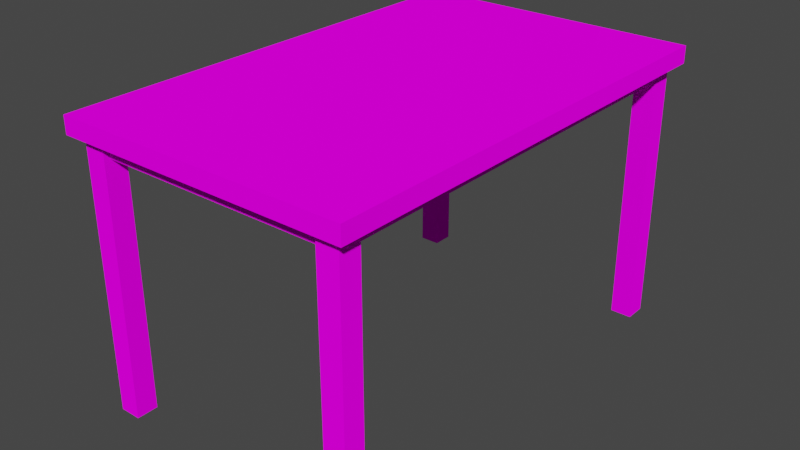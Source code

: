 # Source: table.blend  (saved by Blender 3.6.11; exported with 4.5.12 LTS)
import bpy
from mathutils import Matrix  # noqa: F401  (used for matrix-valued properties, if any)

bpy.ops.wm.read_factory_settings(use_empty=True)
scene = bpy.context.scene
scene.name = 'Scene'

# ---- collections
col_collection = bpy.data.collections.new('Collection'); scene.collection.children.link(col_collection)

# ---- images (referenced by path relative to the original .blend; pixels are not part of the script)
import os
ASSET_DIR = os.environ.get("B2B_ASSET_DIR", "")  # directory of the original .blend (textures are referenced by path, not embedded)
HERE = os.path.dirname(os.path.abspath(__file__))  # packed textures are extracted next to this script under _unpacked/

def load_image(name, relpath, width, height, colorspace="sRGB"):
    """Load a texture the original file referenced (path relative to the .blend, or extracted next to this script)."""
    p = next((c for c in (os.path.join(HERE, relpath), os.path.join(ASSET_DIR, relpath)) if relpath and os.path.exists(c)), "")
    if p:
        img = bpy.data.images.load(p, check_existing=True)
        img.name = name
    else:  # same state as the original file: an image datablock whose file is absent (Cycles renders it pink)
        img = bpy.data.images.new(name, width, height)
        img.source = "FILE"
        img.filepath = "//" + (relpath or name)
    img.colorspace_settings.name = colorspace
    return img
img_palette_png = load_image('palette.png', 'palette.png', 1024, 1024, 'sRGB')

# ---- materials (node trees are filled in below, after node groups)
mat_material_001 = bpy.data.materials.new('Material.001')
mat_material_001.use_transparent_shadow = False

# ---- material node trees
mat_material_001.use_nodes = True; mat_material_001.node_tree.nodes.clear()
_N = mat_material_001.node_tree.nodes; _L = mat_material_001.node_tree.links
n0 = _N.new('ShaderNodeOutputMaterial'); n0.name = 'Material Output'; n0.location = (300, 300)
n1 = _N.new('ShaderNodeBsdfDiffuse'); n1.name = 'Diffuse BSDF'; n1.location = (10, 300)
n1.inputs[1].default_value = 0.5
n2 = _N.new('ShaderNodeTexImage'); n2.name = 'Image Texture'; n2.location = (-280, 280)
n2.image = img_palette_png
_L.new(n1.outputs[0], n0.inputs[0])
_L.new(n2.outputs[0], n1.inputs[0])
n0.is_active_output = True

# ---- world
world_world = bpy.data.worlds.new('World'); scene.world = world_world
world_world.use_nodes = True; world_world.node_tree.nodes.clear()
_N = world_world.node_tree.nodes; _L = world_world.node_tree.links
n0 = _N.new('ShaderNodeOutputWorld'); n0.name = 'World Output'; n0.location = (300, 300)
n1 = _N.new('ShaderNodeBackground'); n1.name = 'Background'; n1.location = (10, 300)
n1.inputs[0].default_value = (0.05088, 0.05088, 0.05088, 1.0)
_L.new(n1.outputs[0], n0.inputs[0])
n0.is_active_output = True
world_world.color = (0.05088, 0.05088, 0.05088)
world_world.use_sun_shadow = False
world_world.sun_shadow_jitter_overblur = 0.0

# ---- meshes
me_cube = bpy.data.meshes.new('Cube')
me_cube.from_pydata([(0.375, 0.0, 0.722), (0.375, 0.0, 0.678), (0.375, -0.6, 0.722), (0.375, -0.6, 0.678), (0.0, 0.0, 0.722), (0.0, 0.0, 0.678), (0.0, -0.6, 0.722), (0.0, -0.6, 0.678), (0.2923, -0.5756, 0.0), (0.2923, -0.5756, 0.6929), (0.2923, -0.5208, 0.0), (0.2923, -0.5208, 0.6929), (0.3471, -0.5756, 0.0), (0.3471, -0.5756, 0.6929), (0.3471, -0.5208, 0.0), (0.3471, -0.5208, 0.6929), (0.3312, 0.0, 0.6828), (0.3312, 0.0, 0.6357), (0.3312, -0.5355, 0.6828), (0.3312, -0.5355, 0.6357), (0.3069, 0.0, 0.6828), (0.3069, 0.0, 0.6357), (0.3069, -0.5355, 0.6828), (0.3069, -0.5355, 0.6357), (0.0, -0.5368, 0.6828), (0.0, -0.5368, 0.6357), (0.307, -0.5368, 0.6828), (0.307, -0.5368, 0.6357), (0.0, -0.561, 0.6828), (0.0, -0.561, 0.6357), (0.307, -0.561, 0.6828), (0.307, -0.561, 0.6357), (-0.375, 0.0, 0.722), (-0.375, 0.0, 0.678), (-0.375, -0.6, 0.722), (-0.375, -0.6, 0.678), (-0.2923, -0.5756, 0.0), (-0.2923, -0.5756, 0.6929), (-0.2923, -0.5208, 0.0), (-0.2923, -0.5208, 0.6929), (-0.3471, -0.5756, 0.0), (-0.3471, -0.5756, 0.6929), (-0.3471, -0.5208, 0.0), (-0.3471, -0.5208, 0.6929), (-0.3312, 0.0, 0.6828), (-0.3312, 0.0, 0.6357), (-0.3312, -0.5355, 0.6828), (-0.3312, -0.5355, 0.6357), (-0.3069, 0.0, 0.6828), (-0.3069, 0.0, 0.6357), (-0.3069, -0.5355, 0.6828), (-0.3069, -0.5355, 0.6357), (-0.307, -0.5368, 0.6828), (-0.307, -0.5368, 0.6357), (-0.307, -0.561, 0.6828), (-0.307, -0.561, 0.6357), (0.375, 0.6, 0.722), (0.375, 0.6, 0.678), (0.0, 0.6, 0.722), (0.0, 0.6, 0.678), (0.2923, 0.5756, 0.0), (0.2923, 0.5756, 0.6929), (0.2923, 0.5208, 0.0), (0.2923, 0.5208, 0.6929), (0.3471, 0.5756, 0.0), (0.3471, 0.5756, 0.6929), (0.3471, 0.5208, 0.0), (0.3471, 0.5208, 0.6929), (0.3312, 0.5355, 0.6828), (0.3312, 0.5355, 0.6357), (0.3069, 0.5355, 0.6828), (0.3069, 0.5355, 0.6357), (0.0, 0.5368, 0.6828), (0.0, 0.5368, 0.6357), (0.307, 0.5368, 0.6828), (0.307, 0.5368, 0.6357), (0.0, 0.561, 0.6828), (0.0, 0.561, 0.6357), (0.307, 0.561, 0.6828), (0.307, 0.561, 0.6357), (-0.375, 0.6, 0.722), (-0.375, 0.6, 0.678), (-0.2923, 0.5756, 0.0), (-0.2923, 0.5756, 0.6929), (-0.2923, 0.5208, 0.0), (-0.2923, 0.5208, 0.6929), (-0.3471, 0.5756, 0.0), (-0.3471, 0.5756, 0.6929), (-0.3471, 0.5208, 0.0), (-0.3471, 0.5208, 0.6929), (-0.3312, 0.5355, 0.6828), (-0.3312, 0.5355, 0.6357), (-0.3069, 0.5355, 0.6828), (-0.3069, 0.5355, 0.6357), (-0.307, 0.5368, 0.6828), (-0.307, 0.5368, 0.6357), (-0.307, 0.561, 0.6828), (-0.307, 0.561, 0.6357)], [], [(0, 4, 6, 2), (3, 2, 6, 7), (7, 6, 4, 5), (5, 1, 3, 7), (1, 0, 2, 3), (5, 4, 0, 1), (8, 9, 11, 10), (10, 11, 15, 14), (14, 15, 13, 12), (12, 13, 9, 8), (10, 14, 12, 8), (15, 11, 9, 13), (16, 18, 19, 17), (18, 22, 23, 19), (22, 20, 21, 23), (20, 21, 17, 16), (18, 16, 20, 22), (23, 21, 17, 19), (24, 26, 27, 25), (26, 30, 31, 27), (30, 28, 29, 31), (28, 29, 25, 24), (26, 24, 28, 30), (31, 29, 25, 27), (32, 34, 6, 4), (35, 7, 6, 34), (5, 7, 35, 33), (33, 35, 34, 32), (5, 33, 32, 4), (36, 38, 39, 37), (38, 42, 43, 39), (42, 40, 41, 43), (40, 36, 37, 41), (38, 36, 40, 42), (43, 41, 37, 39), (44, 45, 47, 46), (46, 47, 51, 50), (50, 51, 49, 48), (48, 44, 45, 49), (46, 50, 48, 44), (51, 47, 45, 49), (24, 25, 53, 52), (52, 53, 55, 54), (54, 55, 29, 28), (52, 54, 28, 24), (55, 53, 25, 29), (0, 56, 58, 4), (57, 59, 58, 56), (59, 5, 4, 58), (5, 59, 57, 1), (1, 57, 56, 0), (60, 62, 63, 61), (62, 66, 67, 63), (66, 64, 65, 67), (64, 60, 61, 65), (62, 60, 64, 66), (67, 65, 61, 63), (16, 17, 69, 68), (68, 69, 71, 70), (70, 71, 21, 20), (68, 70, 20, 16), (71, 69, 17, 21), (72, 73, 75, 74), (74, 75, 79, 78), (78, 79, 77, 76), (76, 72, 73, 77), (74, 78, 76, 72), (79, 75, 73, 77), (32, 4, 58, 80), (81, 80, 58, 59), (5, 33, 81, 59), (33, 32, 80, 81), (82, 83, 85, 84), (84, 85, 89, 88), (88, 89, 87, 86), (86, 87, 83, 82), (84, 88, 86, 82), (89, 85, 83, 87), (44, 90, 91, 45), (90, 92, 93, 91), (92, 48, 49, 93), (90, 44, 48, 92), (93, 49, 45, 91), (72, 94, 95, 73), (94, 96, 97, 95), (96, 76, 77, 97), (94, 72, 76, 96), (97, 77, 73, 95)])
_uv = me_cube.uv_layers.new(name='UVMap')
_uv.uv.foreach_set('vector', [0.9462, 0.5583, 0.9361, 0.5666, 0.9284, 0.5477, 0.9361, 0.5532, 0.9365, 0.5525, 0.9361, 0.5532, 0.9284, 0.5477, 0.9294, 0.5464, 0.9477, 0.5734, 0.9467, 0.5734, 0.9467, 0.5599, 0.9477, 0.5599, 0.9467, 0.5464, 0.9467, 0.5572, 0.9365, 0.5525, 0.9294, 0.5464, 0.9467, 0.5572, 0.9462, 0.5583, 0.9361, 0.5532, 0.9365, 0.5525, 0.9478, 0.5464, 0.9488, 0.5464, 0.9488, 0.5548, 0.9478, 0.5548, 0.898, 0.5223, 0.904, 0.5223, 0.904, 0.5283, 0.898, 0.5283, 0.898, 0.5283, 0.904, 0.5283, 0.904, 0.5344, 0.898, 0.5344, 0.898, 0.5344, 0.904, 0.5344, 0.904, 0.5404, 0.898, 0.5404, 0.898, 0.5404, 0.904, 0.5404, 0.904, 0.5465, 0.898, 0.5465, 0.8919, 0.5344, 0.898, 0.5344, 0.898, 0.5404, 0.8919, 0.5404, 0.904, 0.5344, 0.9101, 0.5344, 0.9101, 0.5404, 0.904, 0.5404, 0.9289, 0.5464, 0.9289, 0.5223, 0.9286, 0.5225, 0.9284, 0.546, 0.9289, 0.5223, 0.9285, 0.5224, 0.9289, 0.5226, 0.9286, 0.5225, 0.9285, 0.5224, 0.9284, 0.546, 0.9289, 0.5459, 0.9289, 0.5226, 0.9306, 0.5435, 0.9306, 0.5425, 0.9311, 0.5425, 0.9311, 0.5435, 0.9289, 0.5223, 0.9289, 0.5464, 0.9284, 0.546, 0.9285, 0.5224, 0.9289, 0.5226, 0.9289, 0.5459, 0.9284, 0.546, 0.9286, 0.5225, 0.9192, 0.5789, 0.9206, 0.5748, 0.9207, 0.5749, 0.9192, 0.5711, 0.9206, 0.5748, 0.9205, 0.5749, 0.9206, 0.575, 0.9207, 0.5749, 0.9205, 0.5749, 0.922, 0.5786, 0.9221, 0.5708, 0.9206, 0.575, 0.9306, 0.5457, 0.9306, 0.5447, 0.9311, 0.5447, 0.9311, 0.5457, 0.9206, 0.5748, 0.9192, 0.5789, 0.922, 0.5786, 0.9205, 0.5749, 0.9206, 0.575, 0.9221, 0.5708, 0.9192, 0.5711, 0.9207, 0.5749, 0.9462, 0.5749, 0.9361, 0.58, 0.9284, 0.5855, 0.9361, 0.5666, 0.9365, 0.5807, 0.9294, 0.5868, 0.9284, 0.5855, 0.9361, 0.58, 0.9467, 0.5868, 0.9294, 0.5868, 0.9365, 0.5807, 0.9467, 0.576, 0.9467, 0.576, 0.9365, 0.5807, 0.9361, 0.58, 0.9462, 0.5749, 0.9478, 0.5633, 0.9478, 0.5549, 0.9488, 0.5549, 0.9488, 0.5633, 0.9162, 0.5223, 0.9162, 0.5283, 0.9223, 0.5283, 0.9223, 0.5223, 0.9162, 0.5283, 0.9162, 0.5344, 0.9223, 0.5344, 0.9223, 0.5283, 0.9162, 0.5344, 0.9162, 0.5404, 0.9223, 0.5404, 0.9223, 0.5344, 0.9162, 0.5404, 0.9162, 0.5465, 0.9223, 0.5465, 0.9223, 0.5404, 0.9101, 0.5344, 0.9101, 0.5404, 0.9162, 0.5404, 0.9162, 0.5344, 0.9223, 0.5344, 0.9223, 0.5404, 0.9283, 0.5404, 0.9283, 0.5344, 0.9294, 0.5223, 0.9289, 0.5226, 0.9291, 0.5461, 0.9294, 0.5464, 0.9294, 0.5464, 0.9291, 0.5461, 0.9294, 0.546, 0.9291, 0.5462, 0.9291, 0.5462, 0.9294, 0.546, 0.9294, 0.5227, 0.929, 0.5226, 0.9311, 0.5446, 0.9306, 0.5446, 0.9306, 0.5436, 0.9311, 0.5436, 0.9294, 0.5464, 0.9291, 0.5462, 0.929, 0.5226, 0.9294, 0.5223, 0.9294, 0.546, 0.9291, 0.5461, 0.9289, 0.5226, 0.9294, 0.5227, 0.9103, 0.5708, 0.9103, 0.5786, 0.9118, 0.5748, 0.9117, 0.575, 0.9117, 0.575, 0.9118, 0.5748, 0.9117, 0.5748, 0.9117, 0.5749, 0.9117, 0.5749, 0.9117, 0.5748, 0.9132, 0.5789, 0.9132, 0.5711, 0.9117, 0.575, 0.9117, 0.5749, 0.9132, 0.5711, 0.9103, 0.5708, 0.9117, 0.5748, 0.9118, 0.5748, 0.9103, 0.5786, 0.9132, 0.5789, 0.8924, 0.5827, 0.9025, 0.5777, 0.9102, 0.5721, 0.9025, 0.591, 0.9021, 0.577, 0.9092, 0.5708, 0.9102, 0.5721, 0.9025, 0.5777, 0.9477, 0.5464, 0.9477, 0.5599, 0.9467, 0.5599, 0.9467, 0.5464, 0.8919, 0.5708, 0.9092, 0.5708, 0.9021, 0.577, 0.8919, 0.5817, 0.8919, 0.5817, 0.9021, 0.577, 0.9025, 0.5777, 0.8924, 0.5827, 0.898, 0.5465, 0.898, 0.5526, 0.904, 0.5526, 0.904, 0.5465, 0.898, 0.5526, 0.898, 0.5587, 0.904, 0.5587, 0.904, 0.5526, 0.898, 0.5587, 0.898, 0.5647, 0.904, 0.5647, 0.904, 0.5587, 0.898, 0.5647, 0.898, 0.5708, 0.904, 0.5708, 0.904, 0.5647, 0.8919, 0.5587, 0.8919, 0.5647, 0.898, 0.5647, 0.898, 0.5587, 0.904, 0.5587, 0.904, 0.5647, 0.9101, 0.5647, 0.9101, 0.5587, 0.9305, 0.5226, 0.93, 0.5227, 0.9301, 0.5461, 0.9304, 0.5463, 0.9304, 0.5463, 0.9301, 0.5461, 0.9304, 0.546, 0.93, 0.5461, 0.93, 0.5461, 0.9304, 0.546, 0.9306, 0.5226, 0.93, 0.5223, 0.9304, 0.5463, 0.93, 0.5461, 0.93, 0.5223, 0.9305, 0.5226, 0.9304, 0.546, 0.9301, 0.5461, 0.93, 0.5227, 0.9306, 0.5226, 0.9191, 0.5789, 0.9191, 0.5711, 0.9176, 0.5749, 0.9177, 0.5748, 0.9177, 0.5748, 0.9176, 0.5749, 0.9177, 0.575, 0.9177, 0.5749, 0.9177, 0.5749, 0.9177, 0.575, 0.9162, 0.5708, 0.9162, 0.5786, 0.9317, 0.5435, 0.9312, 0.5435, 0.9312, 0.5425, 0.9317, 0.5425, 0.9177, 0.5748, 0.9177, 0.5749, 0.9162, 0.5786, 0.9191, 0.5789, 0.9177, 0.575, 0.9176, 0.5749, 0.9191, 0.5711, 0.9162, 0.5708, 0.9311, 0.5306, 0.9412, 0.5223, 0.9489, 0.5411, 0.9412, 0.5356, 0.9408, 0.5363, 0.9412, 0.5356, 0.9489, 0.5411, 0.9479, 0.5424, 0.9306, 0.5424, 0.9306, 0.5316, 0.9408, 0.5363, 0.9479, 0.5424, 0.9306, 0.5316, 0.9311, 0.5306, 0.9412, 0.5356, 0.9408, 0.5363, 0.9162, 0.5465, 0.9223, 0.5465, 0.9223, 0.5526, 0.9162, 0.5526, 0.9162, 0.5526, 0.9223, 0.5526, 0.9223, 0.5587, 0.9162, 0.5587, 0.9162, 0.5587, 0.9223, 0.5587, 0.9223, 0.5647, 0.9162, 0.5647, 0.9162, 0.5647, 0.9223, 0.5647, 0.9223, 0.5708, 0.9162, 0.5708, 0.9101, 0.5587, 0.9162, 0.5587, 0.9162, 0.5647, 0.9101, 0.5647, 0.9223, 0.5587, 0.9283, 0.5587, 0.9283, 0.5647, 0.9223, 0.5647, 0.9295, 0.5227, 0.9295, 0.546, 0.9299, 0.5462, 0.93, 0.5226, 0.9295, 0.546, 0.9298, 0.5461, 0.9295, 0.5464, 0.9299, 0.5462, 0.9298, 0.5461, 0.93, 0.5226, 0.9295, 0.5223, 0.9295, 0.5464, 0.9295, 0.546, 0.9295, 0.5227, 0.93, 0.5226, 0.9298, 0.5461, 0.9295, 0.5464, 0.9295, 0.5223, 0.93, 0.5226, 0.9299, 0.5462, 0.9161, 0.5708, 0.9147, 0.575, 0.9146, 0.5749, 0.9161, 0.5786, 0.9147, 0.575, 0.9147, 0.5749, 0.9147, 0.5748, 0.9146, 0.5749, 0.9147, 0.5749, 0.9132, 0.5711, 0.9132, 0.5789, 0.9147, 0.5748, 0.9147, 0.575, 0.9161, 0.5708, 0.9132, 0.5711, 0.9147, 0.5749, 0.9147, 0.5748, 0.9132, 0.5789, 0.9161, 0.5786, 0.9146, 0.5749])
me_cube.materials.append(mat_material_001)
me_cube.use_mirror_vertex_groups = False
me_cube.update()

# ---- objects
ob_table = bpy.data.objects.new('Table', me_cube)

# ---- transforms, parenting, visibility, modifiers, constraints
ob_table.location = (0.0, 0.0, 0.0)
ob_table.lock_rotations_4d = False
ob_table.empty_display_type = 'ARROWS'
ob_table.lineart.crease_threshold = 0.0

# ---- collection membership
col_collection.objects.link(ob_table)

# ---- scene / render settings (as saved in the file)
scene.frame_start = 1; scene.frame_end = 250; scene.frame_set(1)
scene.render.engine = 'BLENDER_EEVEE_NEXT'
scene.cycles.sampling_pattern = 'TABULATED_SOBOL'
scene.view_settings.view_transform = 'Filmic'
bpy.context.view_layer.update()

# ---- added for rendering (the .blend has no active camera and no usable light): camera, sun
cam_auto = bpy.data.cameras.new('AutoCamera')
cam_auto.lens = 50.0
cam_auto.sensor_width = 36.0
cam_auto.clip_end = 1000.0
ob_auto_camera = bpy.data.objects.new('AutoCamera', cam_auto)
scene.collection.objects.link(ob_auto_camera)
ob_auto_camera.location = (1.46986, -1.76384, 1.53691)
ob_auto_camera.rotation_euler = (1.09748, -7.21219e-08, 0.694738)
scene.camera = ob_auto_camera
light_auto_sun = bpy.data.lights.new('AutoSun', 'SUN')
light_auto_sun.energy = 3.0
light_auto_sun.angle = 0.0523599
ob_auto_sun = bpy.data.objects.new('AutoSun', light_auto_sun)
scene.collection.objects.link(ob_auto_sun)
ob_auto_sun.rotation_euler = (0.872665, 0.174533, 0.523599)
bpy.context.view_layer.update()
